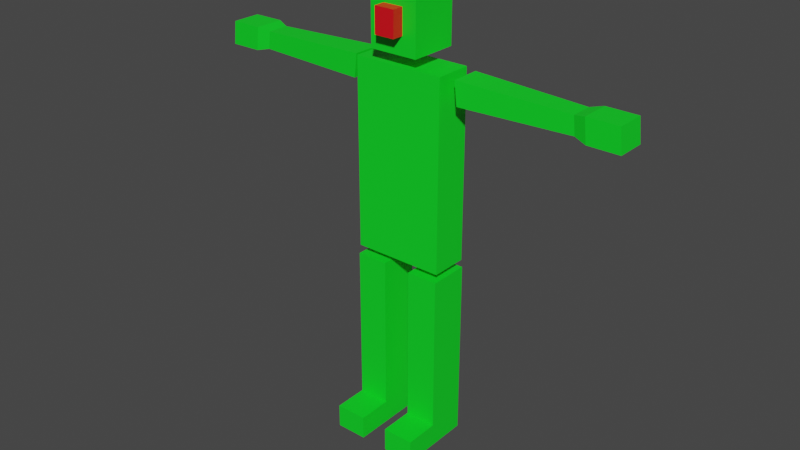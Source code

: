 # Source: 20210330_armature_sample_manual.blend  (saved by Blender 2.92.15; exported with 4.5.12 LTS)
import bpy
from mathutils import Matrix  # noqa: F401  (used for matrix-valued properties, if any)

bpy.ops.wm.read_factory_settings(use_empty=True)
scene = bpy.context.scene
scene.name = 'Scene'

# ---- collections
col_collection = bpy.data.collections.new('Collection'); scene.collection.children.link(col_collection)

# ---- materials (node trees are filled in below, after node groups)
mat_green = bpy.data.materials.new('Green')
mat_red = bpy.data.materials.new('Red')

# ---- material node trees
mat_green.use_nodes = True; mat_green.node_tree.nodes.clear()
_N = mat_green.node_tree.nodes; _L = mat_green.node_tree.links
n0 = _N.new('ShaderNodeBsdfPrincipled'); n0.name = 'Principled BSDF'; n0.location = (10, 300)
n0.distribution = 'GGX'
n0.subsurface_method = 'BURLEY'
n0.inputs[0].default_value = (0.002799, 0.8, 0.019, 1.0)
n0.inputs[3].default_value = 1.45
n0.inputs[27].default_value = (0.0, 0.0, 0.0, 1.0)
n0.inputs[28].default_value = 1.0
n1 = _N.new('ShaderNodeOutputMaterial'); n1.name = 'Material Output'; n1.location = (300, 300)
_L.new(n0.outputs[0], n1.inputs[0])
n1.is_active_output = True
mat_red.use_nodes = True; mat_red.node_tree.nodes.clear()
_N = mat_red.node_tree.nodes; _L = mat_red.node_tree.links
n0 = _N.new('ShaderNodeBsdfPrincipled'); n0.name = 'Principled BSDF'; n0.location = (10, 300)
n0.distribution = 'GGX'
n0.subsurface_method = 'BURLEY'
n0.inputs[0].default_value = (0.8, 0.003604, 0.01065, 1.0)
n0.inputs[3].default_value = 1.45
n0.inputs[27].default_value = (0.0, 0.0, 0.0, 1.0)
n0.inputs[28].default_value = 1.0
n1 = _N.new('ShaderNodeOutputMaterial'); n1.name = 'Material Output'; n1.location = (300, 300)
_L.new(n0.outputs[0], n1.inputs[0])
n1.is_active_output = True

# ---- world
world_world = bpy.data.worlds.new('World'); scene.world = world_world
world_world.use_nodes = True; world_world.node_tree.nodes.clear()
_N = world_world.node_tree.nodes; _L = world_world.node_tree.links
n0 = _N.new('ShaderNodeOutputWorld'); n0.name = 'World Output'; n0.location = (300, 300)
n1 = _N.new('ShaderNodeBackground'); n1.name = 'Background'; n1.location = (10, 300)
n1.inputs[0].default_value = (0.05088, 0.05088, 0.05088, 1.0)
_L.new(n1.outputs[0], n0.inputs[0])
n0.is_active_output = True
world_world.color = (0.05088, 0.05088, 0.05088)
world_world.use_sun_shadow = False
world_world.sun_shadow_jitter_overblur = 0.0

# ---- meshes
me_cube_006 = bpy.data.meshes.new('Cube.006')
me_cube_006.from_pydata([(0.1908, -0.05966, -1.015), (0.1908, -0.05966, -0.2515), (0.1908, 0.1096, -1.015), (0.1908, 0.1096, -0.2515), (0.05876, 0.1096, -1.015), (0.05876, 0.1096, -0.2515), (0.05876, -0.05966, -1.015), (0.05876, -0.05966, -0.2515), (0.1908, 0.1096, -0.9158), (0.1908, -0.05966, -0.9158), (0.05876, -0.05966, -0.9158), (0.05876, 0.1096, -0.9158), (0.1908, -0.204, -0.9158), (0.1908, -0.204, -1.015), (0.05876, -0.204, -1.015), (0.05876, -0.204, -0.9158), (0.1016, -0.07668, 0.6196), (0.1016, -0.07668, 0.8708), (0.1016, 0.1266, 0.6196), (0.1016, 0.1266, 0.8708), (0.0, 0.1266, 0.6196), (0.0, 0.1266, 0.8708), (0.0, -0.07668, 0.6196), (0.0, -0.07668, 0.8708), (0.04226, -0.1249, 0.693), (0.04226, -0.1249, 0.7974), (0.04226, -0.0404, 0.693), (0.04226, -0.0404, 0.7974), (0.0, -0.0404, 0.693), (0.0, -0.0404, 0.7974), (0.0, -0.1249, 0.693), (0.0, -0.1249, 0.7974), (0.1908, -0.05319, -0.2166), (0.1908, -0.05319, 0.5695), (0.1908, 0.1031, -0.2166), (0.1908, 0.1031, 0.5695), (0.0, 0.1031, -0.2166), (0.0, 0.1031, 0.5695), (0.0, -0.05319, -0.2166), (0.0, -0.05319, 0.5695), (0.228, -0.0166, 0.5583), (0.228, 0.1057, 0.5583), (0.2387, 0.1057, 0.4615), (0.2387, -0.0166, 0.4615), (0.8832, 0.1057, 0.5547), (0.8832, -0.0166, 0.5547), (0.8938, -0.0166, 0.4579), (0.8938, 0.1057, 0.4579), (0.7023, 0.09059, 0.5437), (0.7517, 0.1057, 0.5554), (0.7023, -0.001498, 0.5437), (0.7517, -0.0166, 0.5554), (0.7102, -0.001498, 0.4708), (0.7623, -0.0166, 0.4586), (0.7102, 0.09059, 0.4708), (0.7623, 0.1057, 0.4586), (0.1908, 0.1096, -0.5836), (0.1908, -0.05966, -0.5836), (0.05876, -0.05966, -0.5836), (0.05876, 0.1096, -0.5836), (0.1908, 0.1031, 0.05853), (0.1908, -0.05319, 0.05853), (0.0, -0.05319, 0.05853), (0.0, 0.1031, 0.05853), (0.4652, 0.09814, 0.551), (0.4652, -0.009047, 0.551), (0.4744, -0.009047, 0.4662), (0.4744, 0.09814, 0.4662)], [], [(59, 5, 3, 56), (56, 3, 1, 57), (4, 2, 0, 6), (57, 1, 7, 58), (3, 5, 7, 1), (58, 7, 5, 59), (6, 10, 11, 4), (0, 9, 12, 13), (2, 8, 9, 0), (4, 11, 8, 2), (13, 12, 15, 14), (6, 0, 13, 14), (10, 6, 14, 15), (9, 10, 15, 12), (20, 21, 19, 18), (18, 19, 17, 16), (20, 18, 16, 22), (16, 17, 23, 22), (19, 21, 23, 17), (28, 29, 27, 26), (26, 27, 25, 24), (28, 26, 24, 30), (24, 25, 31, 30), (27, 29, 31, 25), (63, 37, 35, 60), (60, 35, 33, 61), (36, 34, 32, 38), (61, 33, 39, 62), (35, 37, 39, 33), (67, 42, 41, 64), (64, 41, 40, 65), (65, 40, 43, 66), (41, 42, 43, 40), (66, 43, 42, 67), (46, 47, 44, 45), (46, 53, 55, 47), (53, 52, 54, 55), (45, 51, 53, 46), (51, 50, 52, 53), (44, 49, 51, 45), (49, 48, 50, 51), (47, 55, 49, 44), (55, 54, 48, 49), (10, 58, 59, 11), (9, 57, 58, 10), (8, 56, 57, 9), (11, 59, 56, 8), (32, 61, 62, 38), (34, 60, 61, 32), (36, 63, 60, 34), (52, 66, 67, 54), (50, 65, 66, 52), (48, 64, 65, 50), (54, 67, 64, 48)])
me_cube_006.polygons.foreach_set('material_index', [0, 0, 0, 0, 0, 0, 0, 0, 0, 0, 0, 0, 0, 0, 0, 0, 0, 0, 0, 0, 1, 1, 1, 1, 0, 0, 0, 0, 0, 0, 0, 0, 0, 0, 0, 0, 0, 0, 0, 0, 0, 0, 0, 0, 0, 0, 0, 0, 0, 0, 0, 0, 0, 0])
_uv = me_cube_006.uv_layers.new(name='UVMap')
_uv.uv.foreach_set('vector', [0.5162, 0.375, 0.625, 0.375, 0.625, 0.5, 0.5162, 0.5, 0.5162, 0.5, 0.625, 0.5, 0.625, 0.75, 0.5162, 0.75, 0.25, 0.5, 0.375, 0.5, 0.375, 0.75, 0.25, 0.75, 0.5162, 0.75, 0.625, 0.75, 0.625, 0.875, 0.5162, 0.875, 0.625, 0.5, 0.75, 0.5, 0.75, 0.75, 0.625, 0.75, 0.5324, 0.75, 0.75, 0.75, 0.625, 0.375, 0.4618, 0.4294, 0.25, 0.75, 0.3148, 0.75, 0.2986, 0.4838, 0.25, 0.5, 0.375, 0.75, 0.4074, 0.75, 0.4074, 0.75, 0.375, 0.75, 0.375, 0.5, 0.4074, 0.5, 0.4074, 0.75, 0.375, 0.75, 0.375, 0.375, 0.4074, 0.375, 0.4074, 0.5, 0.375, 0.5, 0.375, 0.75, 0.4074, 0.75, 0.4074, 0.875, 0.375, 0.875, 0.25, 0.75, 0.375, 0.75, 0.375, 0.75, 0.25, 0.75, 0.3148, 0.75, 0.25, 0.75, 0.25, 0.75, 0.3148, 0.75, 0.4074, 0.75, 0.4074, 0.875, 0.4074, 0.875, 0.4074, 0.75, 0.375, 0.375, 0.625, 0.375, 0.625, 0.5, 0.375, 0.5, 0.375, 0.5, 0.625, 0.5, 0.625, 0.75, 0.375, 0.75, 0.25, 0.5, 0.375, 0.5, 0.375, 0.75, 0.25, 0.75, 0.375, 0.75, 0.625, 0.75, 0.625, 0.875, 0.375, 0.875, 0.625, 0.5, 0.75, 0.5, 0.75, 0.75, 0.625, 0.75, 0.375, 0.375, 0.625, 0.375, 0.625, 0.5, 0.375, 0.5, 0.375, 0.5, 0.625, 0.5, 0.625, 0.75, 0.375, 0.75, 0.25, 0.5, 0.375, 0.5, 0.375, 0.75, 0.25, 0.75, 0.375, 0.75, 0.625, 0.75, 0.625, 0.875, 0.375, 0.875, 0.625, 0.5, 0.75, 0.5, 0.75, 0.75, 0.625, 0.75, 0.4625, 0.375, 0.625, 0.375, 0.625, 0.5, 0.4625, 0.5, 0.4625, 0.5, 0.625, 0.5, 0.625, 0.75, 0.4625, 0.75, 0.25, 0.5, 0.375, 0.5, 0.375, 0.75, 0.25, 0.75, 0.4625, 0.75, 0.625, 0.75, 0.625, 0.875, 0.4625, 0.875, 0.625, 0.5, 0.75, 0.5, 0.75, 0.75, 0.625, 0.75, 0.5465, 0.375, 0.625, 0.375, 0.625, 0.5, 0.5465, 0.5, 0.5465, 0.5, 0.625, 0.5, 0.625, 0.75, 0.5465, 0.75, 0.5465, 0.75, 0.625, 0.75, 0.625, 0.875, 0.5465, 0.875, 0.625, 0.5, 0.75, 0.5, 0.75, 0.75, 0.625, 0.75, 0.5929, 0.75, 0.75, 0.75, 0.625, 0.375, 0.5072, 0.4143, 0.4074, 0.875, 0.4074, 0.375, 0.4074, 0.5, 0.4074, 0.75, 0.3148, 0.75, 0.4022, 0.75, 0.3641, 0.462, 0.2986, 0.4838, 0.4022, 0.75, 0.4359, 0.75, 0.3894, 0.4535, 0.3641, 0.462, 0.4074, 0.75, 0.4511, 0.75, 0.4511, 0.875, 0.4074, 0.875, 0.4511, 0.75, 0.4679, 0.75, 0.4679, 0.875, 0.4511, 0.875, 0.4074, 0.5, 0.4511, 0.5, 0.4511, 0.75, 0.4074, 0.75, 0.4511, 0.5, 0.4679, 0.5, 0.4679, 0.75, 0.4511, 0.75, 0.4074, 0.375, 0.4511, 0.375, 0.4511, 0.5, 0.4074, 0.5, 0.4511, 0.375, 0.4679, 0.375, 0.4679, 0.5, 0.4511, 0.5, 0.3148, 0.75, 0.5324, 0.75, 0.4618, 0.4294, 0.2986, 0.4838, 0.4074, 0.75, 0.5162, 0.75, 0.5162, 0.875, 0.4074, 0.875, 0.4074, 0.5, 0.5162, 0.5, 0.5162, 0.75, 0.4074, 0.75, 0.4074, 0.375, 0.5162, 0.375, 0.5162, 0.5, 0.4074, 0.5, 0.375, 0.75, 0.4625, 0.75, 0.4625, 0.875, 0.375, 0.875, 0.375, 0.5, 0.4625, 0.5, 0.4625, 0.75, 0.375, 0.75, 0.375, 0.375, 0.4625, 0.375, 0.4625, 0.5, 0.375, 0.5, 0.4359, 0.75, 0.5929, 0.75, 0.5072, 0.4143, 0.3894, 0.4535, 0.4679, 0.75, 0.5465, 0.75, 0.5465, 0.875, 0.4679, 0.875, 0.4679, 0.5, 0.5465, 0.5, 0.5465, 0.75, 0.4679, 0.75, 0.4679, 0.375, 0.5465, 0.375, 0.5465, 0.5, 0.4679, 0.5])
_ca = me_cube_006.color_attributes.new('Col', 'BYTE_COLOR', 'CORNER')
_ca.data.foreach_set('color', [1.0, 1.0, 1.0, 1.0, 1.0, 1.0, 1.0, 1.0, 1.0, 1.0, 1.0, 1.0, 1.0, 1.0, 1.0, 1.0, 1.0, 1.0, 1.0, 1.0, 1.0, 1.0, 1.0, 1.0, 1.0, 1.0, 1.0, 1.0, 1.0, 1.0, 1.0, 1.0, 1.0, 1.0, 1.0, 1.0, 1.0, 1.0, 1.0, 1.0, 1.0, 1.0, 1.0, 1.0, 1.0, 1.0, 1.0, 1.0, 1.0, 1.0, 1.0, 1.0, 1.0, 1.0, 1.0, 1.0, 1.0, 1.0, 1.0, 1.0, 1.0, 1.0, 1.0, 1.0, 1.0, 1.0, 1.0, 1.0, 1.0, 1.0, 1.0, 1.0, 1.0, 1.0, 1.0, 1.0, 1.0, 1.0, 1.0, 1.0, 1.0, 1.0, 1.0, 1.0, 1.0, 1.0, 1.0, 1.0, 1.0, 1.0, 1.0, 1.0, 1.0, 1.0, 1.0, 1.0, 1.0, 1.0, 1.0, 1.0, 1.0, 1.0, 1.0, 1.0, 1.0, 1.0, 1.0, 1.0, 1.0, 1.0, 1.0, 1.0, 1.0, 1.0, 1.0, 1.0, 1.0, 1.0, 1.0, 1.0, 1.0, 1.0, 1.0, 1.0, 1.0, 1.0, 1.0, 1.0, 1.0, 1.0, 1.0, 1.0, 1.0, 1.0, 1.0, 1.0, 1.0, 1.0, 1.0, 1.0, 1.0, 1.0, 1.0, 1.0, 1.0, 1.0, 1.0, 1.0, 1.0, 1.0, 1.0, 1.0, 1.0, 1.0, 1.0, 1.0, 1.0, 1.0, 1.0, 1.0, 1.0, 1.0, 1.0, 1.0, 1.0, 1.0, 1.0, 1.0, 1.0, 1.0, 1.0, 1.0, 1.0, 1.0, 1.0, 1.0, 1.0, 1.0, 1.0, 1.0, 1.0, 1.0, 1.0, 1.0, 1.0, 1.0, 1.0, 1.0, 1.0, 1.0, 1.0, 1.0, 1.0, 1.0, 1.0, 1.0, 1.0, 1.0, 1.0, 1.0, 1.0, 1.0, 1.0, 1.0, 1.0, 1.0, 1.0, 1.0, 1.0, 1.0, 1.0, 1.0, 1.0, 1.0, 1.0, 1.0, 1.0, 1.0, 1.0, 1.0, 1.0, 1.0, 1.0, 1.0, 1.0, 1.0, 1.0, 1.0, 1.0, 1.0, 1.0, 1.0, 1.0, 1.0, 1.0, 1.0, 1.0, 1.0, 1.0, 1.0, 1.0, 1.0, 1.0, 1.0, 1.0, 1.0, 1.0, 1.0, 1.0, 1.0, 1.0, 1.0, 1.0, 1.0, 1.0, 1.0, 1.0, 1.0, 1.0, 1.0, 1.0, 1.0, 1.0, 1.0, 1.0, 1.0, 1.0, 1.0, 1.0, 1.0, 1.0, 1.0, 1.0, 1.0, 1.0, 1.0, 1.0, 1.0, 1.0, 1.0, 1.0, 1.0, 1.0, 1.0, 1.0, 1.0, 1.0, 1.0, 1.0, 1.0, 1.0, 1.0, 1.0, 1.0, 1.0, 1.0, 1.0, 1.0, 1.0, 1.0, 1.0, 1.0, 1.0, 1.0, 1.0, 1.0, 1.0, 1.0, 1.0, 1.0, 1.0, 1.0, 1.0, 1.0, 1.0, 1.0, 1.0, 1.0, 1.0, 1.0, 1.0, 1.0, 1.0, 1.0, 1.0, 1.0, 1.0, 1.0, 1.0, 1.0, 1.0, 1.0, 1.0, 1.0, 1.0, 1.0, 1.0, 1.0, 1.0, 1.0, 1.0, 1.0, 1.0, 1.0, 1.0, 1.0, 1.0, 1.0, 1.0, 1.0, 1.0, 1.0, 1.0, 1.0, 1.0, 1.0, 1.0, 1.0, 1.0, 1.0, 1.0, 1.0, 1.0, 1.0, 1.0, 1.0, 1.0, 1.0, 1.0, 1.0, 1.0, 1.0, 1.0, 1.0, 1.0, 1.0, 1.0, 1.0, 1.0, 1.0, 1.0, 1.0, 1.0, 1.0, 1.0, 1.0, 1.0, 1.0, 1.0, 1.0, 1.0, 1.0, 1.0, 1.0, 1.0, 1.0, 1.0, 1.0, 1.0, 1.0, 1.0, 1.0, 1.0, 1.0, 1.0, 1.0, 1.0, 1.0, 1.0, 1.0, 1.0, 1.0, 1.0, 1.0, 1.0, 1.0, 1.0, 1.0, 1.0, 1.0, 1.0, 1.0, 1.0, 1.0, 1.0, 1.0, 1.0, 1.0, 1.0, 1.0, 1.0, 1.0, 1.0, 1.0, 1.0, 1.0, 1.0, 1.0, 1.0, 1.0, 1.0, 1.0, 1.0, 1.0, 1.0, 1.0, 1.0, 1.0, 1.0, 1.0, 1.0, 1.0, 1.0, 1.0, 1.0, 1.0, 1.0, 1.0, 1.0, 1.0, 1.0, 1.0, 1.0, 1.0, 1.0, 1.0, 1.0, 1.0, 1.0, 1.0, 1.0, 1.0, 1.0, 1.0, 1.0, 1.0, 1.0, 1.0, 1.0, 1.0, 1.0, 1.0, 1.0, 1.0, 1.0, 1.0, 1.0, 1.0, 1.0, 1.0, 1.0, 1.0, 1.0, 1.0, 1.0, 1.0, 1.0, 1.0, 1.0, 1.0, 1.0, 1.0, 1.0, 1.0, 1.0, 1.0, 1.0, 1.0, 1.0, 1.0, 1.0, 1.0, 1.0, 1.0, 1.0, 1.0, 1.0, 1.0, 1.0, 1.0, 1.0, 1.0, 1.0, 1.0, 1.0, 1.0, 1.0, 1.0, 1.0, 1.0, 1.0, 1.0, 1.0, 1.0, 1.0, 1.0, 1.0, 1.0, 1.0, 1.0, 1.0, 1.0, 1.0, 1.0, 1.0, 1.0, 1.0, 1.0, 1.0, 1.0, 1.0, 1.0, 1.0, 1.0, 1.0, 1.0, 1.0, 1.0, 1.0, 1.0, 1.0, 1.0, 1.0, 1.0, 1.0, 1.0, 1.0, 1.0, 1.0, 1.0, 1.0, 1.0, 1.0, 1.0, 1.0, 1.0, 1.0, 1.0, 1.0, 1.0, 1.0, 1.0, 1.0, 1.0, 1.0, 1.0, 1.0, 1.0, 1.0, 1.0, 1.0, 1.0, 1.0, 1.0, 1.0, 1.0, 1.0, 1.0, 1.0, 1.0, 1.0, 1.0, 1.0, 1.0, 1.0, 1.0, 1.0, 1.0, 1.0, 1.0, 1.0, 1.0, 1.0, 1.0, 1.0, 1.0, 1.0, 1.0, 1.0, 1.0, 1.0, 1.0, 1.0, 1.0, 1.0, 1.0, 1.0, 1.0, 1.0, 1.0, 1.0, 1.0, 1.0, 1.0, 1.0, 1.0, 1.0, 1.0, 1.0, 1.0, 1.0, 1.0, 1.0, 1.0, 1.0, 1.0, 1.0, 1.0, 1.0, 1.0, 1.0, 1.0, 1.0, 1.0, 1.0, 1.0, 1.0, 1.0, 1.0, 1.0, 1.0, 1.0, 1.0, 1.0, 1.0, 1.0, 1.0, 1.0, 1.0, 1.0, 1.0, 1.0, 1.0, 1.0, 1.0, 1.0, 1.0, 1.0, 1.0, 1.0, 1.0, 1.0, 1.0, 1.0, 1.0, 1.0, 1.0, 1.0, 1.0, 1.0, 1.0, 1.0, 1.0, 1.0, 1.0, 1.0, 1.0, 1.0, 1.0, 1.0, 1.0, 1.0, 1.0, 1.0, 1.0, 1.0, 1.0, 1.0, 1.0, 1.0, 1.0, 1.0, 1.0, 1.0, 1.0, 1.0, 1.0, 1.0, 1.0, 1.0, 1.0, 1.0, 1.0, 1.0, 1.0, 1.0, 1.0, 1.0, 1.0, 1.0, 1.0, 1.0, 1.0, 1.0, 1.0, 1.0, 1.0, 1.0, 1.0, 1.0, 1.0, 1.0, 1.0, 1.0, 1.0, 1.0, 1.0, 1.0, 1.0, 1.0, 1.0, 1.0, 1.0, 1.0, 1.0, 1.0, 1.0, 1.0, 1.0, 1.0, 1.0, 1.0, 1.0, 1.0, 1.0, 1.0, 1.0, 1.0, 1.0, 1.0, 1.0, 1.0, 1.0, 1.0, 1.0, 1.0, 1.0, 1.0, 1.0, 1.0, 1.0, 1.0, 1.0, 1.0, 1.0, 1.0, 1.0, 1.0, 1.0, 1.0, 1.0, 1.0, 1.0, 1.0, 1.0, 1.0, 1.0, 1.0, 1.0, 1.0, 1.0, 1.0, 1.0, 1.0, 1.0, 1.0, 1.0, 1.0, 1.0, 1.0, 1.0, 1.0, 1.0, 1.0, 1.0, 1.0, 1.0, 1.0, 1.0, 1.0, 1.0, 1.0, 1.0, 1.0, 1.0, 1.0, 1.0, 1.0, 1.0, 1.0, 1.0, 1.0, 1.0, 1.0, 1.0, 1.0, 1.0, 1.0, 1.0, 1.0, 1.0, 1.0, 1.0, 1.0, 1.0, 1.0, 1.0, 1.0, 1.0, 1.0, 1.0, 1.0, 1.0, 1.0, 1.0, 1.0, 1.0, 1.0, 1.0, 1.0, 1.0, 1.0, 1.0, 1.0])
me_cube_006.materials.append(mat_green)
me_cube_006.materials.append(mat_red)
me_cube_006.use_remesh_fix_poles = True
me_cube_006.use_remesh_preserve_attributes = False
me_cube_006.use_mirror_vertex_groups = False
me_cube_006.update()
arm_armature = bpy.data.armatures.new('Armature')  # bones are not reproduced

# ---- objects
ob_cube_003 = bpy.data.objects.new('Cube.003', me_cube_006)
ob_armature = bpy.data.objects.new('Armature', arm_armature)

# ---- transforms, parenting, visibility, modifiers, constraints
ob_cube_003.parent = ob_armature
ob_cube_003.matrix_parent_inverse = Matrix(((1.13, -0.0, 0.0, -0.0), (-0.0, 1.13, -0.0, 0.0), (0.0, -0.0, 1.13, -0.0), (-0.0, 0.0, -0.0, 1.0)))
ob_cube_003.location = (0.0, -0.02496, 1.023)
ob_cube_003.lineart.crease_threshold = 0.0
_vg = ob_cube_003.vertex_groups.new(name='root')
for _i, _w in zip([34, 36, 38], [0.06104, 0.7729, 0.05544]): _vg.add([_i], _w, 'REPLACE')
_vg = ob_cube_003.vertex_groups.new(name='Back')
for _i, _w in zip([32, 33, 34, 35, 36, 37, 38, 39, 60, 61, 62, 63], [0.04762, 0.09491, 0.046, 0.07394, 0.06132, 0.9087, 0.04274, 0.9105, 0.8905, 0.891, 0.9668, 0.9671]): _vg.add([_i], _w, 'REPLACE')
_vg = ob_cube_003.vertex_groups.new(name='Neck')
for _i, _w in zip([24, 25, 26, 27, 28, 29, 30, 31], [0.3488, 0.4232, 0.2857, 0.4777, 0.3166, 0.474, 0.3532, 0.4223]): _vg.add([_i], _w, 'REPLACE')
_vg = ob_cube_003.vertex_groups.new(name='Head')
_vg.add([16, 17, 18, 19, 20, 21, 22, 23, 24, 25, 26, 27, 28, 29, 30, 31], 1.0, 'REPLACE')
_vg = ob_cube_003.vertex_groups.new(name='Shoulder_L')
for _i, _w in zip([33, 35, 37, 39, 60, 61], [0.9038, 0.925, 0.09058, 0.08874, 0.02183, 0.02079]): _vg.add([_i], _w, 'REPLACE')
_vg = ob_cube_003.vertex_groups.new(name='UpperArm_L')
for _i, _w in zip([40, 41, 42, 43, 48, 54, 64, 65, 66, 67], [0.9996, 0.9987, 0.998, 0.9992, 0.02014, 0.01031, 0.9776, 0.9901, 0.9838, 0.9702]): _vg.add([_i], _w, 'REPLACE')
_vg = ob_cube_003.vertex_groups.new(name='LowerArm_L')
_vg = ob_cube_003.vertex_groups.new(name='Hand_L')
for _i, _w in zip([44, 45, 46, 47, 48, 49, 50, 51, 52, 53, 54, 55, 67], [0.9985, 0.9997, 0.9996, 0.9988, 0.9649, 0.9911, 0.9864, 0.9976, 0.9838, 0.9971, 0.9698, 0.9921, 0.00958]): _vg.add([_i], _w, 'REPLACE')
_vg = ob_cube_003.vertex_groups.new(name='Shoulder_R')
_vg = ob_cube_003.vertex_groups.new(name='UpperArm_R')
_vg = ob_cube_003.vertex_groups.new(name='LowerArm_R')
_vg = ob_cube_003.vertex_groups.new(name='Hand_R')
_vg = ob_cube_003.vertex_groups.new(name='Hip_L')
for _i, _w in zip([32, 34, 36, 38, 60, 61], [0.9039, 0.8825, 0.1247, 0.4805, 0.06459, 0.0669]): _vg.add([_i], _w, 'REPLACE')
_vg = ob_cube_003.vertex_groups.new(name='ULeg_L')
for _i, _w in zip([1, 3, 5, 7, 8, 10, 11, 56, 57, 58, 59], [0.998, 0.998, 0.9936, 0.9936, 0.01402, 0.002551, 0.01968, 0.976, 0.9758, 0.9753, 0.9755]): _vg.add([_i], _w, 'REPLACE')
_vg = ob_cube_003.vertex_groups.new(name='LLeg_L')
for _i, _w in zip([0, 2, 4, 6, 8, 9, 10, 11], [0.001645, 0.5199, 0.5203, 0.01614, 0.841, 0.05128, 0.05936, 0.8293]): _vg.add([_i], _w, 'REPLACE')
_vg = ob_cube_003.vertex_groups.new(name='Foot_L')
for _i, _w in zip([0, 2, 4, 6, 8, 9, 10, 11, 12, 13, 14, 15], [0.9718, 0.4749, 0.4736, 0.9636, 0.127, 0.9263, 0.9144, 0.1359, 0.9904, 0.9958, 0.9944, 0.9877]): _vg.add([_i], _w, 'REPLACE')
_vg = ob_cube_003.vertex_groups.new(name='Hip_R')
for _i, _w in zip([32, 36, 38], [0.01894, 0.03126, 0.4174]): _vg.add([_i], _w, 'REPLACE')
_vg = ob_cube_003.vertex_groups.new(name='ULeg_R')
_vg = ob_cube_003.vertex_groups.new(name='LLeg_R')
_vg = ob_cube_003.vertex_groups.new(name='Foot_R')
_m = ob_cube_003.modifiers.new('Mirror', 'MIRROR')
_m.use_clip = True
_m = ob_cube_003.modifiers.new('Armature', 'ARMATURE')
_m.object = ob_armature
ob_armature.location = (0.0, 0.0, 0.0)
ob_armature.scale = (0.8851, 0.8851, 0.8851)
ob_armature.show_in_front = True
ob_armature.lineart.crease_threshold = 0.0

# ---- collection membership
col_collection.objects.link(ob_cube_003)
col_collection.objects.link(ob_armature)

# ---- scene / render settings (as saved in the file)
scene.frame_start = 1; scene.frame_end = 250; scene.frame_set(1)
scene.render.engine = 'CYCLES'
scene.cycles.use_denoising = False
scene.cycles.samples = 128
scene.cycles.sampling_pattern = 'TABULATED_SOBOL'
scene.cycles.use_adaptive_sampling = False
scene.cycles.use_light_tree = False
scene.view_settings.view_transform = 'Filmic'
bpy.context.view_layer.update()

# ---- added for rendering (the .blend has no active camera and no usable light): camera, sun
cam_auto = bpy.data.cameras.new('AutoCamera')
cam_auto.lens = 50.0
cam_auto.sensor_width = 36.0
cam_auto.clip_end = 1000.0
ob_auto_camera = bpy.data.objects.new('AutoCamera', cam_auto)
scene.collection.objects.link(ob_auto_camera)
ob_auto_camera.location = (2.42331, -2.97161, 2.88971)
ob_auto_camera.rotation_euler = (1.09748, -7.21219e-08, 0.694738)
scene.camera = ob_auto_camera
light_auto_sun = bpy.data.lights.new('AutoSun', 'SUN')
light_auto_sun.energy = 3.0
light_auto_sun.angle = 0.0523599
ob_auto_sun = bpy.data.objects.new('AutoSun', light_auto_sun)
scene.collection.objects.link(ob_auto_sun)
ob_auto_sun.rotation_euler = (0.872665, 0.174533, 0.523599)
bpy.context.view_layer.update()
